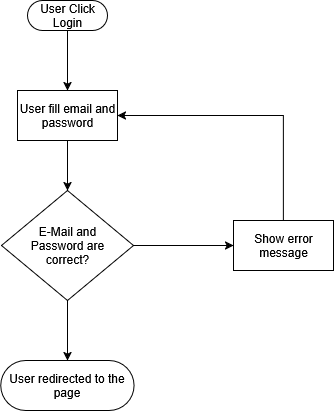

The diagram above was exported from draw.io. Its source (the exported page's mxGraphModel, read from the mxfile embedded in the PNG):
<mxGraphModel dx="872" dy="487" grid="1" gridSize="10" guides="1" tooltips="1" connect="1" arrows="1" fold="1" page="1" pageScale="1" pageWidth="827" pageHeight="1169" math="0" shadow="0">
  <root>
    <mxCell id="0" />
    <mxCell id="1" parent="0" />
    <mxCell id="A9B5jGg0RTKYAUVAofu6-12" style="edgeStyle=orthogonalEdgeStyle;rounded=0;orthogonalLoop=1;jettySize=auto;html=1;" edge="1" parent="1" source="A9B5jGg0RTKYAUVAofu6-1" target="A9B5jGg0RTKYAUVAofu6-4">
      <mxGeometry relative="1" as="geometry" />
    </mxCell>
    <mxCell id="A9B5jGg0RTKYAUVAofu6-1" value="User Click Login" style="html=1;dashed=0;whiteSpace=wrap;shape=mxgraph.dfd.start" vertex="1" parent="1">
      <mxGeometry x="374" y="50" width="80" height="30" as="geometry" />
    </mxCell>
    <mxCell id="A9B5jGg0RTKYAUVAofu6-3" value="User redirected to the page" style="html=1;dashed=0;whiteSpace=wrap;shape=mxgraph.dfd.start" vertex="1" parent="1">
      <mxGeometry x="347.33" y="410" width="133.33" height="50" as="geometry" />
    </mxCell>
    <mxCell id="A9B5jGg0RTKYAUVAofu6-11" style="edgeStyle=orthogonalEdgeStyle;rounded=0;orthogonalLoop=1;jettySize=auto;html=1;" edge="1" parent="1" source="A9B5jGg0RTKYAUVAofu6-4" target="A9B5jGg0RTKYAUVAofu6-5">
      <mxGeometry relative="1" as="geometry" />
    </mxCell>
    <mxCell id="A9B5jGg0RTKYAUVAofu6-4" value="&lt;div&gt;User fill email and password&lt;/div&gt;" style="html=1;dashed=0;whiteSpace=wrap;" vertex="1" parent="1">
      <mxGeometry x="364" y="140" width="100" height="50" as="geometry" />
    </mxCell>
    <mxCell id="A9B5jGg0RTKYAUVAofu6-6" style="edgeStyle=orthogonalEdgeStyle;rounded=0;orthogonalLoop=1;jettySize=auto;html=1;" edge="1" parent="1" source="A9B5jGg0RTKYAUVAofu6-5" target="A9B5jGg0RTKYAUVAofu6-3">
      <mxGeometry relative="1" as="geometry" />
    </mxCell>
    <mxCell id="A9B5jGg0RTKYAUVAofu6-9" style="edgeStyle=orthogonalEdgeStyle;rounded=0;orthogonalLoop=1;jettySize=auto;html=1;" edge="1" parent="1" source="A9B5jGg0RTKYAUVAofu6-5" target="A9B5jGg0RTKYAUVAofu6-8">
      <mxGeometry relative="1" as="geometry" />
    </mxCell>
    <mxCell id="A9B5jGg0RTKYAUVAofu6-5" value="&lt;div&gt;E-Mail and&lt;/div&gt;&lt;div&gt;&amp;nbsp;Password are&amp;nbsp;&lt;/div&gt;&lt;div&gt;correct?&lt;/div&gt;" style="shape=rhombus;html=1;dashed=0;whiteSpace=wrap;perimeter=rhombusPerimeter;" vertex="1" parent="1">
      <mxGeometry x="348" y="240" width="132" height="110" as="geometry" />
    </mxCell>
    <mxCell id="A9B5jGg0RTKYAUVAofu6-10" style="edgeStyle=orthogonalEdgeStyle;rounded=0;orthogonalLoop=1;jettySize=auto;html=1;" edge="1" parent="1" source="A9B5jGg0RTKYAUVAofu6-8" target="A9B5jGg0RTKYAUVAofu6-4">
      <mxGeometry relative="1" as="geometry">
        <Array as="points">
          <mxPoint x="630" y="165" />
        </Array>
      </mxGeometry>
    </mxCell>
    <mxCell id="A9B5jGg0RTKYAUVAofu6-8" value="Show error message" style="html=1;dashed=0;whiteSpace=wrap;" vertex="1" parent="1">
      <mxGeometry x="580" y="270" width="100" height="50" as="geometry" />
    </mxCell>
  </root>
</mxGraphModel>